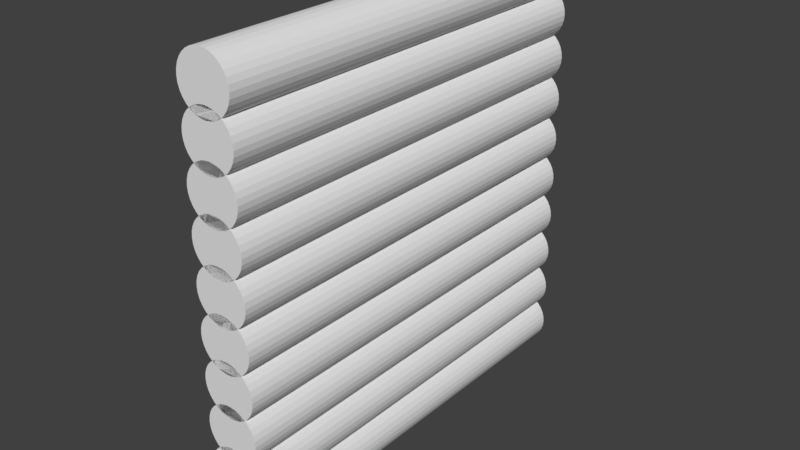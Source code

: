 # Source: Wall1.blend  (saved by Blender 2.79.0; exported with 4.5.12 LTS)
import bpy
from mathutils import Matrix  # noqa: F401  (used for matrix-valued properties, if any)

bpy.ops.wm.read_factory_settings(use_empty=True)
scene = bpy.context.scene
scene.name = 'Scene'

# ---- collections
col_collection_1 = bpy.data.collections.new('Collection 1'); scene.collection.children.link(col_collection_1)

# ---- world
world_world = bpy.data.worlds.new('World'); scene.world = world_world
world_world.color = (0.05088, 0.05088, 0.05088)
world_world.use_sun_shadow = False
world_world.sun_shadow_jitter_overblur = 0.0
world_world.cycles.sampling_method = 'MANUAL'

# ---- meshes
me_cylinder = bpy.data.meshes.new('Cylinder')
me_cylinder.from_pydata([(0.0, 1.0, -1.0), (0.0, 1.0, 1.0), (0.1951, 0.9808, -1.0), (0.1951, 0.9808, 1.0), (0.3827, 0.9239, -1.0), (0.3827, 0.9239, 1.0), (0.5556, 0.8315, -1.0), (0.5556, 0.8315, 1.0), (0.7071, 0.7071, -1.0), (0.7071, 0.7071, 1.0), (0.8315, 0.5556, -1.0), (0.8315, 0.5556, 1.0), (0.9239, 0.3827, -1.0), (0.9239, 0.3827, 1.0), (0.9808, 0.1951, -1.0), (0.9808, 0.1951, 1.0), (1.0, 7.55e-08, -1.0), (1.0, 7.55e-08, 1.0), (0.9808, -0.1951, -1.0), (0.9808, -0.1951, 1.0), (0.9239, -0.3827, -1.0), (0.9239, -0.3827, 1.0), (0.8315, -0.5556, -1.0), (0.8315, -0.5556, 1.0), (0.7071, -0.7071, -1.0), (0.7071, -0.7071, 1.0), (0.5556, -0.8315, -1.0), (0.5556, -0.8315, 1.0), (0.3827, -0.9239, -1.0), (0.3827, -0.9239, 1.0), (0.1951, -0.9808, -1.0), (0.1951, -0.9808, 1.0), (-3.258e-07, -1.0, -1.0), (-3.258e-07, -1.0, 1.0), (-0.1951, -0.9808, -1.0), (-0.1951, -0.9808, 1.0), (-0.3827, -0.9239, -1.0), (-0.3827, -0.9239, 1.0), (-0.5556, -0.8315, -1.0), (-0.5556, -0.8315, 1.0), (-0.7071, -0.7071, -1.0), (-0.7071, -0.7071, 1.0), (-0.8315, -0.5556, -1.0), (-0.8315, -0.5556, 1.0), (-0.9239, -0.3827, -1.0), (-0.9239, -0.3827, 1.0), (-0.9808, -0.1951, -1.0), (-0.9808, -0.1951, 1.0), (-1.0, 9.656e-07, -1.0), (-1.0, 9.656e-07, 1.0), (-0.9808, 0.1951, -1.0), (-0.9808, 0.1951, 1.0), (-0.9239, 0.3827, -1.0), (-0.9239, 0.3827, 1.0), (-0.8315, 0.5556, -1.0), (-0.8315, 0.5556, 1.0), (-0.7071, 0.7071, -1.0), (-0.7071, 0.7071, 1.0), (-0.5556, 0.8315, -1.0), (-0.5556, 0.8315, 1.0), (-0.3827, 0.9239, -1.0), (-0.3827, 0.9239, 1.0), (-0.1951, 0.9808, -1.0), (-0.1951, 0.9808, 1.0)], [], [(0, 1, 3, 2), (2, 3, 5, 4), (4, 5, 7, 6), (6, 7, 9, 8), (8, 9, 11, 10), (10, 11, 13, 12), (12, 13, 15, 14), (14, 15, 17, 16), (16, 17, 19, 18), (18, 19, 21, 20), (20, 21, 23, 22), (22, 23, 25, 24), (24, 25, 27, 26), (26, 27, 29, 28), (28, 29, 31, 30), (30, 31, 33, 32), (32, 33, 35, 34), (34, 35, 37, 36), (36, 37, 39, 38), (38, 39, 41, 40), (40, 41, 43, 42), (42, 43, 45, 44), (44, 45, 47, 46), (46, 47, 49, 48), (48, 49, 51, 50), (50, 51, 53, 52), (52, 53, 55, 54), (54, 55, 57, 56), (56, 57, 59, 58), (58, 59, 61, 60), (3, 1, 63, 61, 59, 57, 55, 53, 51, 49, 47, 45, 43, 41, 39, 37, 35, 33, 31, 29, 27, 25, 23, 21, 19, 17, 15, 13, 11, 9, 7, 5), (60, 61, 63, 62), (62, 63, 1, 0), (0, 2, 4, 6, 8, 10, 12, 14, 16, 18, 20, 22, 24, 26, 28, 30, 32, 34, 36, 38, 40, 42, 44, 46, 48, 50, 52, 54, 56, 58, 60, 62)])
_uv = me_cylinder.uv_layers.new(name='UVMap')
_uv.uv.foreach_set('vector', [0.4784, 0.0, 0.4784, 0.3344, 0.4457, 0.3344, 0.4457, 0.0, 0.4457, 0.0, 0.4457, 0.3344, 0.4135, 0.3344, 0.4135, 2.99e-08, 0.4135, 2.99e-08, 0.4135, 0.3344, 0.3832, 0.3344, 0.3832, 1.993e-08, 0.3832, 1.993e-08, 0.3832, 0.3344, 0.356, 0.3344, 0.356, 1.993e-08, 0.356, 1.993e-08, 0.356, 0.3344, 0.3328, 0.3344, 0.3328, 1.993e-08, 0.2121, 0.6656, 0.2121, 1.0, 0.1849, 1.0, 0.1849, 0.6656, 0.1849, 0.6656, 0.1849, 1.0, 0.1546, 1.0, 0.1546, 0.6656, 0.1546, 0.6656, 0.1546, 1.0, 0.1225, 1.0, 0.1225, 0.6656, 0.1225, 0.6656, 0.1225, 1.0, 0.08968, 1.0, 0.08968, 0.6656, 0.08968, 0.6656, 0.08968, 1.0, 0.05754, 1.0, 0.05754, 0.6656, 0.05754, 0.6656, 0.05754, 1.0, 0.02725, 1.0, 0.02725, 0.6656, 0.02725, 0.6656, 0.02725, 1.0, 0.0, 1.0, 9.966e-09, 0.6656, 0.3328, 0.6688, 0.3328, 0.3344, 0.3601, 0.3344, 0.3601, 0.6688, 0.3601, 0.6688, 0.3601, 0.3344, 0.3903, 0.3344, 0.3903, 0.6688, 0.3903, 0.6688, 0.3903, 0.3344, 0.4225, 0.3344, 0.4225, 0.6688, 0.4225, 0.6688, 0.4225, 0.3344, 0.4553, 0.3344, 0.4553, 0.6688, 0.4553, 0.6688, 0.4553, 0.3344, 0.4874, 0.3344, 0.4874, 0.6688, 0.4874, 0.6688, 0.4874, 0.3344, 0.5177, 0.3344, 0.5177, 0.6688, 0.5177, 0.6688, 0.5177, 0.3344, 0.5449, 0.3344, 0.5449, 0.6688, 0.5449, 0.6688, 0.5449, 0.3344, 0.5681, 0.3344, 0.5681, 0.6688, 0.5681, 0.6688, 0.5681, 0.3344, 0.5954, 0.3344, 0.5954, 0.6688, 0.5954, 0.6688, 0.5954, 0.3344, 0.6257, 0.3344, 0.6257, 0.6688, 0.6257, 0.6688, 0.6257, 0.3344, 0.6578, 0.3344, 0.6578, 0.6688, 0.6578, 0.6688, 0.6578, 0.3344, 0.6906, 0.3344, 0.6906, 0.6688, 0.6906, 0.6688, 0.6906, 0.3344, 0.7227, 0.3344, 0.7227, 0.6688, 0.7227, 0.6688, 0.7227, 0.3344, 0.753, 0.3344, 0.753, 0.6688, 0.753, 0.6688, 0.753, 0.3344, 0.7803, 0.3344, 0.7803, 0.6688, 0.7803, 0.6688, 0.7803, 0.3344, 0.8034, 0.3344, 0.8034, 0.6688, 0.5913, 1.993e-08, 0.5913, 0.3344, 0.5681, 0.3344, 0.5681, 1.993e-08, 0.5681, 1.993e-08, 0.5681, 0.3344, 0.5409, 0.3344, 0.5409, 1.993e-08, 0.15, 0.6656, 0.1179, 0.6592, 0.08758, 0.6467, 0.06033, 0.6284, 0.03715, 0.6053, 0.01894, 0.578, 0.006395, 0.5477, 2.99e-08, 0.5156, 0.0, 0.4828, 0.006395, 0.4507, 0.01894, 0.4204, 0.03715, 0.3931, 0.06033, 0.3699, 0.08758, 0.3517, 0.1179, 0.3392, 0.15, 0.3328, 0.1828, 0.3328, 0.2149, 0.3392, 0.2452, 0.3517, 0.2725, 0.3699, 0.2956, 0.3931, 0.3139, 0.4204, 0.3264, 0.4507, 0.3328, 0.4828, 0.3328, 0.5156, 0.3264, 0.5477, 0.3139, 0.578, 0.2956, 0.6053, 0.2725, 0.6284, 0.2452, 0.6467, 0.2149, 0.6592, 0.1828, 0.6656, 0.5409, 1.993e-08, 0.5409, 0.3344, 0.5106, 0.3344, 0.5106, 1.993e-08, 0.5106, 1.993e-08, 0.5106, 0.3344, 0.4784, 0.3344, 0.4784, 0.0, 1.993e-08, 0.1828, 0.0, 0.15, 0.006395, 0.1179, 0.01894, 0.08758, 0.03715, 0.06033, 0.06033, 0.03715, 0.08758, 0.01894, 0.1179, 0.006395, 0.15, 9.966e-09, 0.1828, 0.0, 0.2149, 0.006395, 0.2452, 0.01894, 0.2725, 0.03715, 0.2956, 0.06033, 0.3139, 0.08758, 0.3264, 0.1179, 0.3328, 0.15, 0.3328, 0.1828, 0.3264, 0.2149, 0.3139, 0.2452, 0.2956, 0.2725, 0.2725, 0.2956, 0.2452, 0.3139, 0.2149, 0.3264, 0.1828, 0.3328, 0.15, 0.3328, 0.1179, 0.3264, 0.08758, 0.3139, 0.06033, 0.2956, 0.03715, 0.2725, 0.01894, 0.2452, 0.006395, 0.2149])
me_cylinder.use_remesh_preserve_volume = False
me_cylinder.use_remesh_preserve_attributes = False
me_cylinder.use_mirror_vertex_groups = False
me_cylinder.update()

# ---- objects
ob_cylinder = bpy.data.objects.new('Cylinder', me_cylinder)

# ---- transforms, parenting, visibility, modifiers, constraints
ob_cylinder.location = (0.0, 0.0, 0.0)
ob_cylinder.rotation_euler = (1.571, -0.0, 0.0)
ob_cylinder.scale = (0.1926, 0.1926, 1.499)
ob_cylinder.lineart.crease_threshold = 0.0
_m = ob_cylinder.modifiers.new('Array', 'ARRAY')
_m.count = 10
_m.use_constant_offset = True
_m.constant_offset_displace = (0.0, 1.57, 0.0)
_m.use_relative_offset = False

# ---- collection membership
col_collection_1.objects.link(ob_cylinder)

# ---- scene / render settings (as saved in the file)
scene.frame_start = 1; scene.frame_end = 250; scene.frame_set(1)
scene.render.engine = 'BLENDER_EEVEE_NEXT'
scene.render.resolution_percentage = 50
scene.render.dither_intensity = 0.0
scene.cycles.use_denoising = False
scene.cycles.samples = 128
scene.cycles.sampling_pattern = 'TABULATED_SOBOL'
scene.cycles.use_adaptive_sampling = False
scene.cycles.use_light_tree = False
scene.cycles.blur_glossy = 0.0
scene.cycles.sample_clamp_indirect = 0.0
scene.view_settings.view_transform = 'Standard'
bpy.context.view_layer.update()

# ---- added for rendering (the .blend has no active camera and no usable light): camera, sun
cam_auto = bpy.data.cameras.new('AutoCamera')
cam_auto.lens = 50.0
cam_auto.sensor_width = 36.0
cam_auto.clip_end = 1000.0
ob_auto_camera = bpy.data.objects.new('AutoCamera', cam_auto)
scene.collection.objects.link(ob_auto_camera)
ob_auto_camera.location = (4.01014, -4.81216, 4.56879)
ob_auto_camera.rotation_euler = (1.09748, -7.21219e-08, 0.694738)
scene.camera = ob_auto_camera
light_auto_sun = bpy.data.lights.new('AutoSun', 'SUN')
light_auto_sun.energy = 3.0
light_auto_sun.angle = 0.0523599
ob_auto_sun = bpy.data.objects.new('AutoSun', light_auto_sun)
scene.collection.objects.link(ob_auto_sun)
ob_auto_sun.rotation_euler = (0.872665, 0.174533, 0.523599)
bpy.context.view_layer.update()
